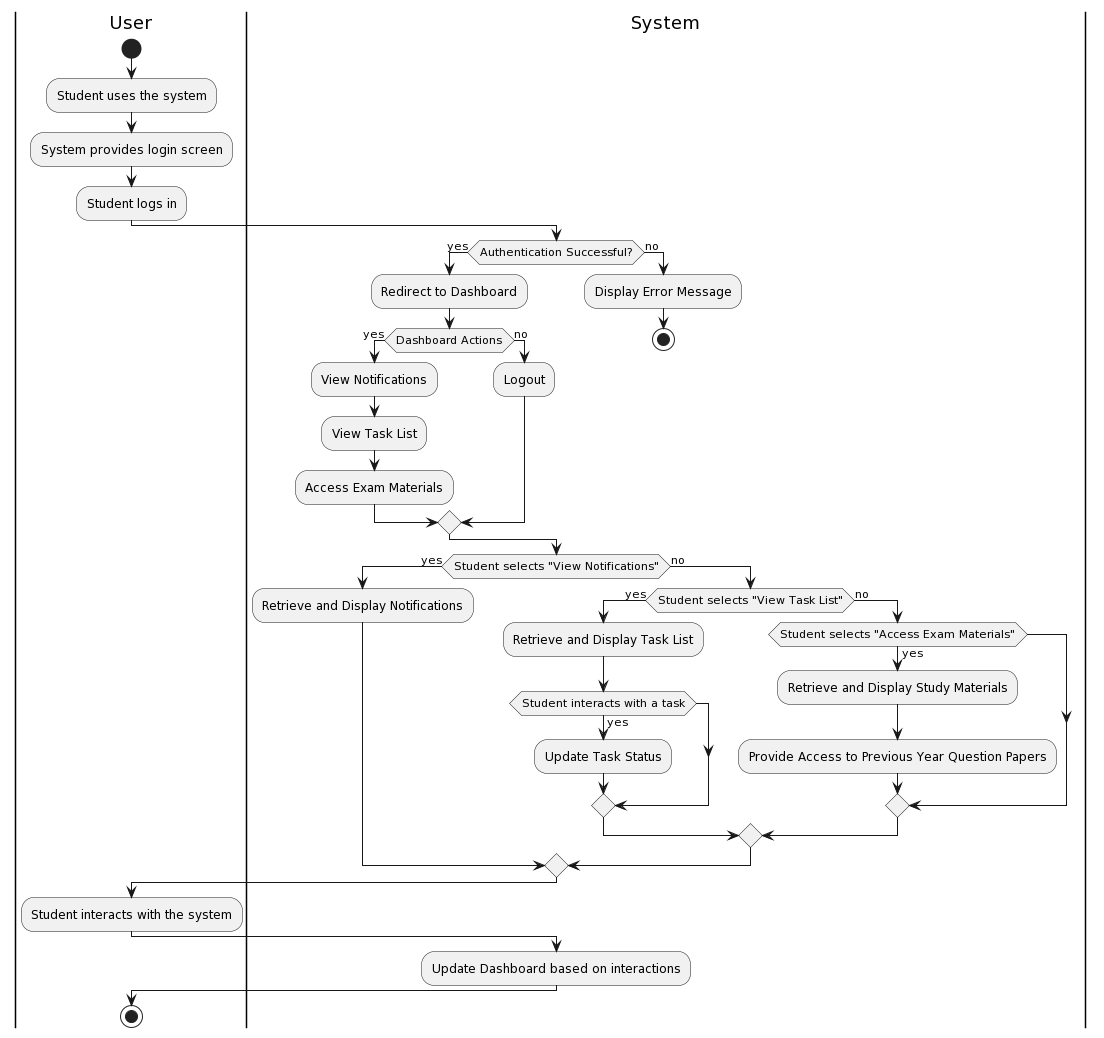

The diagram above was rendered by PlantUML. Its source (embedded in the PNG):
@startuml
skinparam shadowing false

|User|
start
:Student uses the system;
:System provides login screen;
:Student logs in;

|System|
if (Authentication Successful?) then (yes)
  :Redirect to Dashboard;
  if (Dashboard Actions) then (yes)
    :View Notifications;
    :View Task List;
    :Access Exam Materials;
  else (no)
    :Logout;
  endif
else (no)
  :Display Error Message;
  stop
endif

|System|
if (Student selects "View Notifications") then (yes)
  :Retrieve and Display Notifications;
else (no)
  if (Student selects "View Task List") then (yes)
    :Retrieve and Display Task List;
    if (Student interacts with a task) then (yes)
      :Update Task Status;
    endif
  else (no)
    if (Student selects "Access Exam Materials") then (yes)
      :Retrieve and Display Study Materials;
      :Provide Access to Previous Year Question Papers;
    endif
  endif
endif

|User|
:Student interacts with the system;

|System|
:Update Dashboard based on interactions;

|User|
stop
@enduml